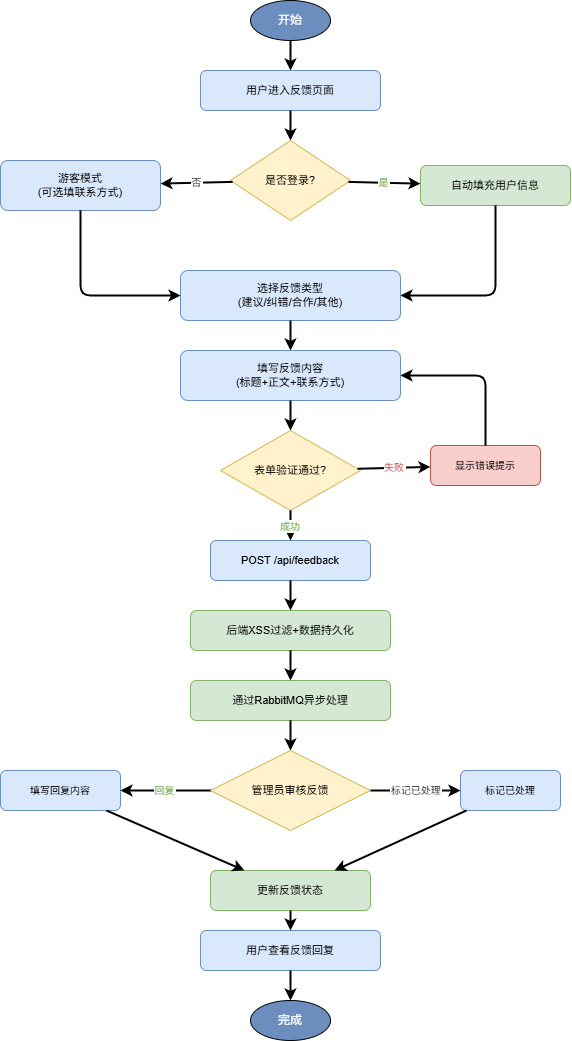

The diagram above was exported from draw.io. Its source (the exported page's mxGraphModel, read from the mxfile embedded in the PNG):
<mxGraphModel dx="1460" dy="806" grid="1" gridSize="10" guides="1" tooltips="1" connect="1" arrows="1" fold="1" page="1" pageScale="1" pageWidth="1200" pageHeight="1000" math="0" shadow="0">
  <root>
    <mxCell id="0" />
    <mxCell id="1" parent="0" />
    <mxCell id="start" parent="1" style="ellipse;whiteSpace=wrap;html=1;fillColor=#6c8ebf;fontColor=#fff;fontSize=12;" value="开始" vertex="1">
      <mxGeometry height="40" width="80" x="560" y="30" as="geometry" />
    </mxCell>
    <mxCell id="f1" parent="1" style="rounded=1;whiteSpace=wrap;html=1;fillColor=#dae8fc;strokeColor=#6c8ebf;fontSize=11;" value="用户进入反馈页面" vertex="1">
      <mxGeometry height="40" width="180" x="510" y="100" as="geometry" />
    </mxCell>
    <mxCell id="d1" parent="1" style="rhombus;whiteSpace=wrap;html=1;fillColor=#fff2cc;strokeColor=#d6b656;fontSize=11;" value="是否登录?" vertex="1">
      <mxGeometry height="80" width="120" x="540" y="170" as="geometry" />
    </mxCell>
    <mxCell id="f2" parent="1" style="rounded=1;whiteSpace=wrap;html=1;fillColor=#dae8fc;strokeColor=#6c8ebf;fontSize=11;" value="游客模式&lt;br&gt;(可选填联系方式)" vertex="1">
      <mxGeometry height="50" width="160" x="310" y="190" as="geometry" />
    </mxCell>
    <mxCell id="f3" parent="1" style="rounded=1;whiteSpace=wrap;html=1;fillColor=#d5e8d4;strokeColor=#82b366;fontSize=11;" value="自动填充用户信息" vertex="1">
      <mxGeometry height="40" width="150" x="730" y="195" as="geometry" />
    </mxCell>
    <mxCell id="f4" parent="1" style="rounded=1;whiteSpace=wrap;html=1;fillColor=#dae8fc;strokeColor=#6c8ebf;fontSize=11;" value="选择反馈类型&lt;br&gt;(建议/纠错/合作/其他)" vertex="1">
      <mxGeometry height="50" width="220" x="490" y="300" as="geometry" />
    </mxCell>
    <mxCell id="f5" parent="1" style="rounded=1;whiteSpace=wrap;html=1;fillColor=#dae8fc;strokeColor=#6c8ebf;fontSize=11;" value="填写反馈内容&lt;br&gt;(标题+正文+联系方式)" vertex="1">
      <mxGeometry height="50" width="220" x="490" y="380" as="geometry" />
    </mxCell>
    <mxCell id="d2" parent="1" style="rhombus;whiteSpace=wrap;html=1;fillColor=#fff2cc;strokeColor=#d6b656;fontSize=11;" value="表单验证通过?" vertex="1">
      <mxGeometry height="80" width="140" x="530" y="460" as="geometry" />
    </mxCell>
    <mxCell id="err1" parent="1" style="rounded=1;whiteSpace=wrap;html=1;fillColor=#f8cecc;strokeColor=#b85450;fontSize=10;" value="显示错误提示" vertex="1">
      <mxGeometry height="40" width="110" x="740" y="475" as="geometry" />
    </mxCell>
    <mxCell id="f6" parent="1" style="rounded=1;whiteSpace=wrap;html=1;fillColor=#dae8fc;strokeColor=#6c8ebf;fontSize=11;" value="POST /api/feedback" vertex="1">
      <mxGeometry height="40" width="160" x="520" y="570" as="geometry" />
    </mxCell>
    <mxCell id="f7" parent="1" style="rounded=1;whiteSpace=wrap;html=1;fillColor=#d5e8d4;strokeColor=#82b366;fontSize=11;" value="后端XSS过滤+数据持久化" vertex="1">
      <mxGeometry height="40" width="200" x="500" y="640" as="geometry" />
    </mxCell>
    <mxCell id="f8" parent="1" style="rounded=1;whiteSpace=wrap;html=1;fillColor=#d5e8d4;strokeColor=#82b366;fontSize=11;" value="通过RabbitMQ异步处理" vertex="1">
      <mxGeometry height="40" width="200" x="500" y="710" as="geometry" />
    </mxCell>
    <mxCell id="d3" parent="1" style="rhombus;whiteSpace=wrap;html=1;fillColor=#fff2cc;strokeColor=#d6b656;fontSize=11;" value="管理员审核反馈" vertex="1">
      <mxGeometry height="80" width="160" x="520" y="780" as="geometry" />
    </mxCell>
    <mxCell id="f9" parent="1" style="rounded=1;whiteSpace=wrap;html=1;fillColor=#dae8fc;strokeColor=#6c8ebf;fontSize=10;" value="填写回复内容" vertex="1">
      <mxGeometry height="40" width="120" x="310" y="800" as="geometry" />
    </mxCell>
    <mxCell id="f10" parent="1" style="rounded=1;whiteSpace=wrap;html=1;fillColor=#dae8fc;strokeColor=#6c8ebf;fontSize=10;" value="标记已处理" vertex="1">
      <mxGeometry height="40" width="100" x="770" y="800" as="geometry" />
    </mxCell>
    <mxCell id="f11" parent="1" style="rounded=1;whiteSpace=wrap;html=1;fillColor=#d5e8d4;strokeColor=#82b366;fontSize=11;" value="更新反馈状态" vertex="1">
      <mxGeometry height="40" width="160" x="520" y="900" as="geometry" />
    </mxCell>
    <mxCell id="f12" parent="1" style="rounded=1;whiteSpace=wrap;html=1;fillColor=#dae8fc;strokeColor=#6c8ebf;fontSize=11;" value="用户查看反馈回复" vertex="1">
      <mxGeometry height="40" width="180" x="510" y="960" as="geometry" />
    </mxCell>
    <mxCell id="end" parent="1" style="ellipse;whiteSpace=wrap;html=1;fillColor=#6c8ebf;fontColor=#fff;fontSize=12;" value="完成" vertex="1">
      <mxGeometry height="40" width="80" x="560" y="1030" as="geometry" />
    </mxCell>
    <mxCell id="e1" edge="1" parent="1" source="start" style="strokeWidth=2;" target="f1">
      <mxGeometry relative="1" as="geometry" />
    </mxCell>
    <mxCell id="e2" edge="1" parent="1" source="f1" style="strokeWidth=2;" target="d1">
      <mxGeometry relative="1" as="geometry" />
    </mxCell>
    <mxCell id="e3" edge="1" parent="1" source="d1" style="strokeWidth=2;fontSize=10;fontColor=#333;" target="f2" value="否">
      <mxGeometry relative="1" as="geometry" />
    </mxCell>
    <mxCell id="e4" edge="1" parent="1" source="d1" style="strokeWidth=2;fontSize=10;fontColor=#82b366;" target="f3" value="是">
      <mxGeometry relative="1" as="geometry" />
    </mxCell>
    <mxCell id="e5" edge="1" parent="1" source="f2" style="strokeWidth=2;entryX=0;entryY=0.5;entryDx=0;entryDy=0;" target="f4">
      <mxGeometry relative="1" as="geometry">
        <Array as="points">
          <mxPoint x="390" y="325" />
        </Array>
      </mxGeometry>
    </mxCell>
    <mxCell id="e6" edge="1" parent="1" source="f3" style="strokeWidth=2;entryX=1;entryY=0.5;entryDx=0;entryDy=0;" target="f4">
      <mxGeometry relative="1" as="geometry">
        <Array as="points">
          <mxPoint x="805" y="325" />
        </Array>
      </mxGeometry>
    </mxCell>
    <mxCell id="e7" edge="1" parent="1" source="f4" style="strokeWidth=2;" target="f5">
      <mxGeometry relative="1" as="geometry" />
    </mxCell>
    <mxCell id="e8" edge="1" parent="1" source="f5" style="strokeWidth=2;" target="d2">
      <mxGeometry relative="1" as="geometry" />
    </mxCell>
    <mxCell id="e9" edge="1" parent="1" source="d2" style="strokeWidth=2;fontSize=10;fontColor=#b85450;" target="err1" value="失败">
      <mxGeometry relative="1" as="geometry" />
    </mxCell>
    <mxCell id="e10" edge="1" parent="1" source="d2" style="strokeWidth=2;fontSize=10;fontColor=#82b366;" target="f6" value="成功">
      <mxGeometry relative="1" as="geometry" />
    </mxCell>
    <mxCell id="e11" edge="1" parent="1" source="err1" style="strokeWidth=2;entryX=1;entryY=0.5;entryDx=0;entryDy=0;" target="f5">
      <mxGeometry relative="1" as="geometry">
        <Array as="points">
          <mxPoint x="795" y="405" />
        </Array>
      </mxGeometry>
    </mxCell>
    <mxCell id="e12" edge="1" parent="1" source="f6" style="strokeWidth=2;" target="f7">
      <mxGeometry relative="1" as="geometry" />
    </mxCell>
    <mxCell id="e13" edge="1" parent="1" source="f7" style="strokeWidth=2;" target="f8">
      <mxGeometry relative="1" as="geometry" />
    </mxCell>
    <mxCell id="e14" edge="1" parent="1" source="f8" style="strokeWidth=2;" target="d3">
      <mxGeometry relative="1" as="geometry" />
    </mxCell>
    <mxCell id="e15" edge="1" parent="1" source="d3" style="strokeWidth=2;fontSize=10;fontColor=#82b366;" target="f9" value="回复">
      <mxGeometry relative="1" as="geometry" />
    </mxCell>
    <mxCell id="e16" edge="1" parent="1" source="d3" style="strokeWidth=2;fontSize=10;fontColor=#333;" target="f10" value="标记已处理">
      <mxGeometry relative="1" as="geometry" />
    </mxCell>
    <mxCell id="e17" edge="1" parent="1" source="f9" style="strokeWidth=2;" target="f11">
      <mxGeometry relative="1" as="geometry" />
    </mxCell>
    <mxCell id="e18" edge="1" parent="1" source="f10" style="strokeWidth=2;" target="f11">
      <mxGeometry relative="1" as="geometry" />
    </mxCell>
    <mxCell id="e19" edge="1" parent="1" source="f11" style="strokeWidth=2;" target="f12">
      <mxGeometry relative="1" as="geometry" />
    </mxCell>
    <mxCell id="e20" edge="1" parent="1" source="f12" style="strokeWidth=2;" target="end">
      <mxGeometry relative="1" as="geometry" />
    </mxCell>
  </root>
</mxGraphModel>